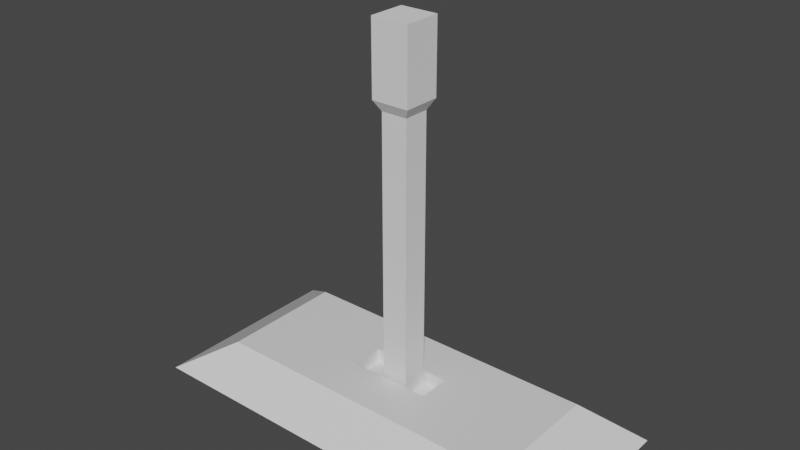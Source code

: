 # Source: lever.blend  (saved by Blender 2.91.10; exported with 4.5.12 LTS)
import bpy
from mathutils import Matrix  # noqa: F401  (used for matrix-valued properties, if any)

bpy.ops.wm.read_factory_settings(use_empty=True)
scene = bpy.context.scene
scene.name = 'Scene'

# ---- collections
col_collection = bpy.data.collections.new('Collection'); scene.collection.children.link(col_collection)

# ---- materials (node trees are filled in below, after node groups)
mat_material = bpy.data.materials.new('Material')
mat_material.alpha_threshold = 0.0
mat_material.use_transparent_shadow = False
mat_material.line_color = (0.0, 0.0, 0.0, 1.0)

# ---- material node trees
mat_material.use_nodes = True; mat_material.node_tree.nodes.clear()
_N = mat_material.node_tree.nodes; _L = mat_material.node_tree.links
n0 = _N.new('ShaderNodeOutputMaterial'); n0.name = 'Material Output'; n0.location = (300, 300)
n1 = _N.new('ShaderNodeBsdfPrincipled'); n1.name = 'Principled BSDF'; n1.location = (10, 300)
n1.distribution = 'GGX'
n1.subsurface_method = 'BURLEY'
n1.inputs[2].default_value = 0.4
n1.inputs[3].default_value = 1.45
n1.inputs[27].default_value = (0.0, 0.0, 0.0, 1.0)
n1.inputs[28].default_value = 1.0
_L.new(n1.outputs[0], n0.inputs[0])
n0.is_active_output = True

# ---- world
world_world = bpy.data.worlds.new('World'); scene.world = world_world
world_world.use_nodes = True; world_world.node_tree.nodes.clear()
_N = world_world.node_tree.nodes; _L = world_world.node_tree.links
n0 = _N.new('ShaderNodeOutputWorld'); n0.name = 'World Output'; n0.location = (300, 300)
n1 = _N.new('ShaderNodeBackground'); n1.name = 'Background'; n1.location = (10, 300)
n1.inputs[0].default_value = (0.05088, 0.05088, 0.05088, 1.0)
_L.new(n1.outputs[0], n0.inputs[0])
n0.is_active_output = True
world_world.color = (0.05088, 0.05088, 0.05088)
world_world.use_sun_shadow = False
world_world.sun_shadow_jitter_overblur = 0.0

# ---- meshes
me_cube = bpy.data.meshes.new('Cube')
me_cube.from_pydata([(2.402, 1.0, 0.3234), (3.277, 1.58, -0.2339), (2.402, -1.0, 0.3234), (3.277, -1.58, -0.2339), (-2.546, 1.0, 0.3234), (-3.421, 1.58, -0.2339), (-2.546, -1.0, 0.3234), (-3.421, -1.58, -0.2339), (0.5825, -0.2602, 0.3234), (-0.7266, -0.2602, 0.3234), (0.5825, 0.2602, 0.3234), (-0.7266, 0.2602, 0.3234), (0.5825, -0.2602, 0.1039), (-0.7266, -0.2602, 0.1039), (0.5825, 0.2602, 0.1039), (-0.7266, 0.2602, 0.1039)], [], [(4, 6, 9, 11), (3, 2, 6, 7), (7, 6, 4, 5), (5, 1, 3, 7), (1, 0, 2, 3), (5, 4, 0, 1), (10, 11, 15, 14), (2, 0, 10, 8), (0, 4, 11, 10), (6, 2, 8, 9), (14, 15, 13, 12), (8, 10, 14, 12), (11, 9, 13, 15), (9, 8, 12, 13)])
_uv = me_cube.uv_layers.new(name='UVMap')
_uv.uv.foreach_set('vector', [0.625, 0.25, 0.625, 0.0, 0.625, 0.0, 0.625, 0.25, 0.375, 0.75, 0.625, 0.75, 0.625, 1.0, 0.375, 1.0, 0.375, 0.0, 0.625, 0.0, 0.625, 0.25, 0.375, 0.25, 0.125, 0.5, 0.375, 0.5, 0.375, 0.75, 0.125, 0.75, 0.375, 0.5, 0.625, 0.5, 0.625, 0.75, 0.375, 0.75, 0.375, 0.25, 0.625, 0.25, 0.625, 0.5, 0.375, 0.5, 0.625, 0.5, 0.625, 0.25, 0.625, 0.25, 0.625, 0.5, 0.625, 0.75, 0.625, 0.5, 0.625, 0.5, 0.625, 0.75, 0.625, 0.5, 0.625, 0.25, 0.625, 0.25, 0.625, 0.5, 0.625, 1.0, 0.625, 0.75, 0.625, 0.75, 0.625, 1.0, 0.625, 0.5, 0.875, 0.5, 0.875, 0.75, 0.625, 0.75, 0.625, 0.75, 0.625, 0.5, 0.625, 0.5, 0.625, 0.75, 0.625, 0.25, 0.625, 0.0, 0.625, 0.0, 0.625, 0.25, 0.625, 1.0, 0.625, 0.75, 0.625, 0.75, 0.625, 1.0])
me_cube.materials.append(mat_material)
me_cube.use_remesh_preserve_volume = False
me_cube.use_remesh_preserve_attributes = False
me_cube.use_mirror_vertex_groups = False
me_cube.update()
me_cube_001 = bpy.data.meshes.new('Cube.001')
me_cube_001.from_pydata([(-0.2097, -0.2097, -0.002829), (-0.3001, -0.3001, 5.83), (-0.2097, 0.2097, -0.002829), (-0.3001, 0.3001, 5.83), (0.2097, -0.2097, -0.002829), (0.3001, -0.3001, 5.83), (0.2097, 0.2097, -0.002829), (0.3001, 0.3001, 5.83), (-0.2097, -0.2097, 4.525), (-0.2097, 0.2097, 4.525), (0.2097, 0.2097, 4.525), (0.2097, -0.2097, 4.525), (-0.3001, -0.3001, 4.688), (-0.3001, 0.3001, 4.688), (0.3001, 0.3001, 4.688), (0.3001, -0.3001, 4.688)], [], [(12, 1, 3, 13), (13, 3, 7, 14), (14, 7, 5, 15), (15, 5, 1, 12), (2, 6, 4, 0), (7, 3, 1, 5), (4, 11, 8, 0), (6, 10, 11, 4), (2, 9, 10, 6), (0, 8, 9, 2), (11, 15, 12, 8), (10, 14, 15, 11), (9, 13, 14, 10), (8, 12, 13, 9)])
_uv = me_cube_001.uv_layers.new(name='UVMap')
_uv.uv.foreach_set('vector', [0.5761, 0.0, 0.625, 0.0, 0.625, 0.25, 0.5761, 0.25, 0.5761, 0.25, 0.625, 0.25, 0.625, 0.5, 0.5761, 0.5, 0.5761, 0.5, 0.625, 0.5, 0.625, 0.75, 0.5761, 0.75, 0.5761, 0.75, 0.625, 0.75, 0.625, 1.0, 0.5761, 1.0, 0.125, 0.5, 0.375, 0.5, 0.375, 0.75, 0.125, 0.75, 0.625, 0.5, 0.875, 0.5, 0.875, 0.75, 0.625, 0.75, 0.375, 0.75, 0.5691, 0.75, 0.5691, 1.0, 0.375, 1.0, 0.375, 0.5, 0.5691, 0.5, 0.5691, 0.75, 0.375, 0.75, 0.375, 0.25, 0.5691, 0.25, 0.5691, 0.5, 0.375, 0.5, 0.375, 0.0, 0.5691, 0.0, 0.5691, 0.25, 0.375, 0.25, 0.5691, 0.75, 0.5761, 0.75, 0.5761, 1.0, 0.5691, 1.0, 0.5691, 0.5, 0.5761, 0.5, 0.5761, 0.75, 0.5691, 0.75, 0.5691, 0.25, 0.5761, 0.25, 0.5761, 0.5, 0.5691, 0.5, 0.5691, 0.0, 0.5761, 0.0, 0.5761, 0.25, 0.5691, 0.25])
me_cube_001.use_remesh_fix_poles = True
me_cube_001.use_remesh_preserve_attributes = False
me_cube_001.use_mirror_vertex_groups = False
me_cube_001.update()

# ---- objects
ob_cube = bpy.data.objects.new('Cube', me_cube)
ob_cube_001 = bpy.data.objects.new('Cube.001', me_cube_001)

# ---- transforms, parenting, visibility, modifiers, constraints
ob_cube.location = (0.0, 0.0, 0.0)
ob_cube.lock_rotations_4d = False
ob_cube.empty_display_type = 'ARROWS'
ob_cube.lineart.crease_threshold = 0.0
ob_cube_001.location = (0.0, 0.0, 0.0)
ob_cube_001.lineart.crease_threshold = 0.0

# ---- collection membership
col_collection.objects.link(ob_cube)
col_collection.objects.link(ob_cube_001)

# ---- scene / render settings (as saved in the file)
scene.frame_start = 1; scene.frame_end = 250; scene.frame_set(1)
scene.render.engine = 'BLENDER_EEVEE_NEXT'
scene.cycles.use_denoising = False
scene.cycles.samples = 128
scene.cycles.sampling_pattern = 'TABULATED_SOBOL'
scene.cycles.use_adaptive_sampling = False
scene.cycles.use_light_tree = False
scene.view_settings.view_transform = 'Filmic'
bpy.context.view_layer.update()

# ---- added for rendering (the .blend has no active camera and no usable light): camera, sun
cam_auto = bpy.data.cameras.new('AutoCamera')
cam_auto.lens = 50.0
cam_auto.sensor_width = 36.0
cam_auto.clip_end = 1000.0
ob_auto_camera = bpy.data.objects.new('AutoCamera', cam_auto)
scene.collection.objects.link(ob_auto_camera)
ob_auto_camera.location = (8.78452, -10.6279, 9.88333)
ob_auto_camera.rotation_euler = (1.09748, -7.21219e-08, 0.694738)
scene.camera = ob_auto_camera
light_auto_sun = bpy.data.lights.new('AutoSun', 'SUN')
light_auto_sun.energy = 3.0
light_auto_sun.angle = 0.0523599
ob_auto_sun = bpy.data.objects.new('AutoSun', light_auto_sun)
scene.collection.objects.link(ob_auto_sun)
ob_auto_sun.rotation_euler = (0.872665, 0.174533, 0.523599)
bpy.context.view_layer.update()
